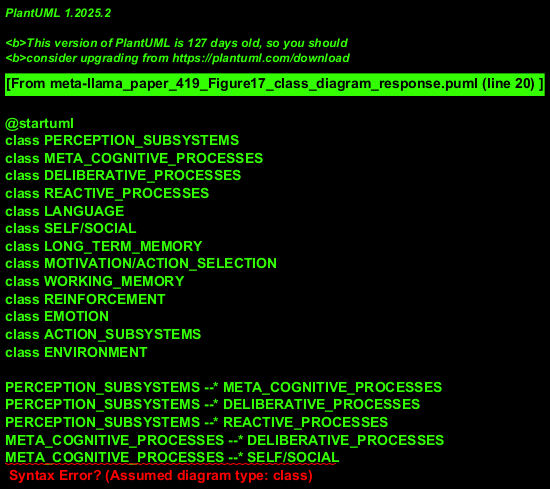

The diagram above was rendered by PlantUML. Its source (embedded in the PNG):
@startuml
class PERCEPTION_SUBSYSTEMS
class META_COGNITIVE_PROCESSES
class DELIBERATIVE_PROCESSES
class REACTIVE_PROCESSES
class LANGUAGE
class SELF/SOCIAL
class LONG_TERM_MEMORY
class MOTIVATION/ACTION_SELECTION
class WORKING_MEMORY
class REINFORCEMENT
class EMOTION
class ACTION_SUBSYSTEMS
class ENVIRONMENT

PERCEPTION_SUBSYSTEMS --* META_COGNITIVE_PROCESSES
PERCEPTION_SUBSYSTEMS --* DELIBERATIVE_PROCESSES
PERCEPTION_SUBSYSTEMS --* REACTIVE_PROCESSES
META_COGNITIVE_PROCESSES --* DELIBERATIVE_PROCESSES
META_COGNITIVE_PROCESSES --* SELF/SOCIAL
DELIBERATIVE_PROCESSES --* LANGUAGE
DELIBERATIVE_PROCESSES --* LONG_TERM_MEMORY
LANGUAGE --* REACTIVE_PROCESSES
SELF/SOCIAL --* LONG_TERM_MEMORY
LONG_TERM_MEMORY --* MOTIVATION/ACTION_SELECTION
LONG_TERM_MEMORY --* WORKING_MEMORY
MOTIVATION/ACTION_SELECTION --* WORKING_MEMORY
MOTIVATION/ACTION_SELECTION --* REINFORCEMENT
WORKING_MEMORY --* REINFORCEMENT
REINFORCEMENT --* REACTIVE_PROCESSES
EMOTION --* MOTIVATION/ACTION_SELECTION
EMOTION --* SELF/SOCIAL
EMOTION --* LONG_TERM_MEMORY
ACTION_SUBSYSTEMS --* MOTIVATION/ACTION_SELECTION
ENVIRONMENT --* PERCEPTION_SUBSYSTEMS
ENVIRONMENT --* REINFORCEMENT
note right of ENVIRONMENT: External entity
@enduml